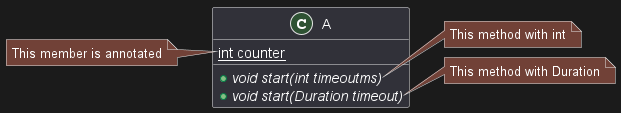

The diagram above was rendered by PlantUML. Its source (embedded in the PNG):
@startuml
class A {
{static} int counter
+void {abstract} start(int timeoutms)
+void {abstract} start(Duration timeout)
}
note left of A::counter
  This member is annotated
end note
note right of A::"start(int timeoutms)"
  This method with int
end note
note right of A::"start(Duration timeout)"
  This method with Duration
end note
@enduml